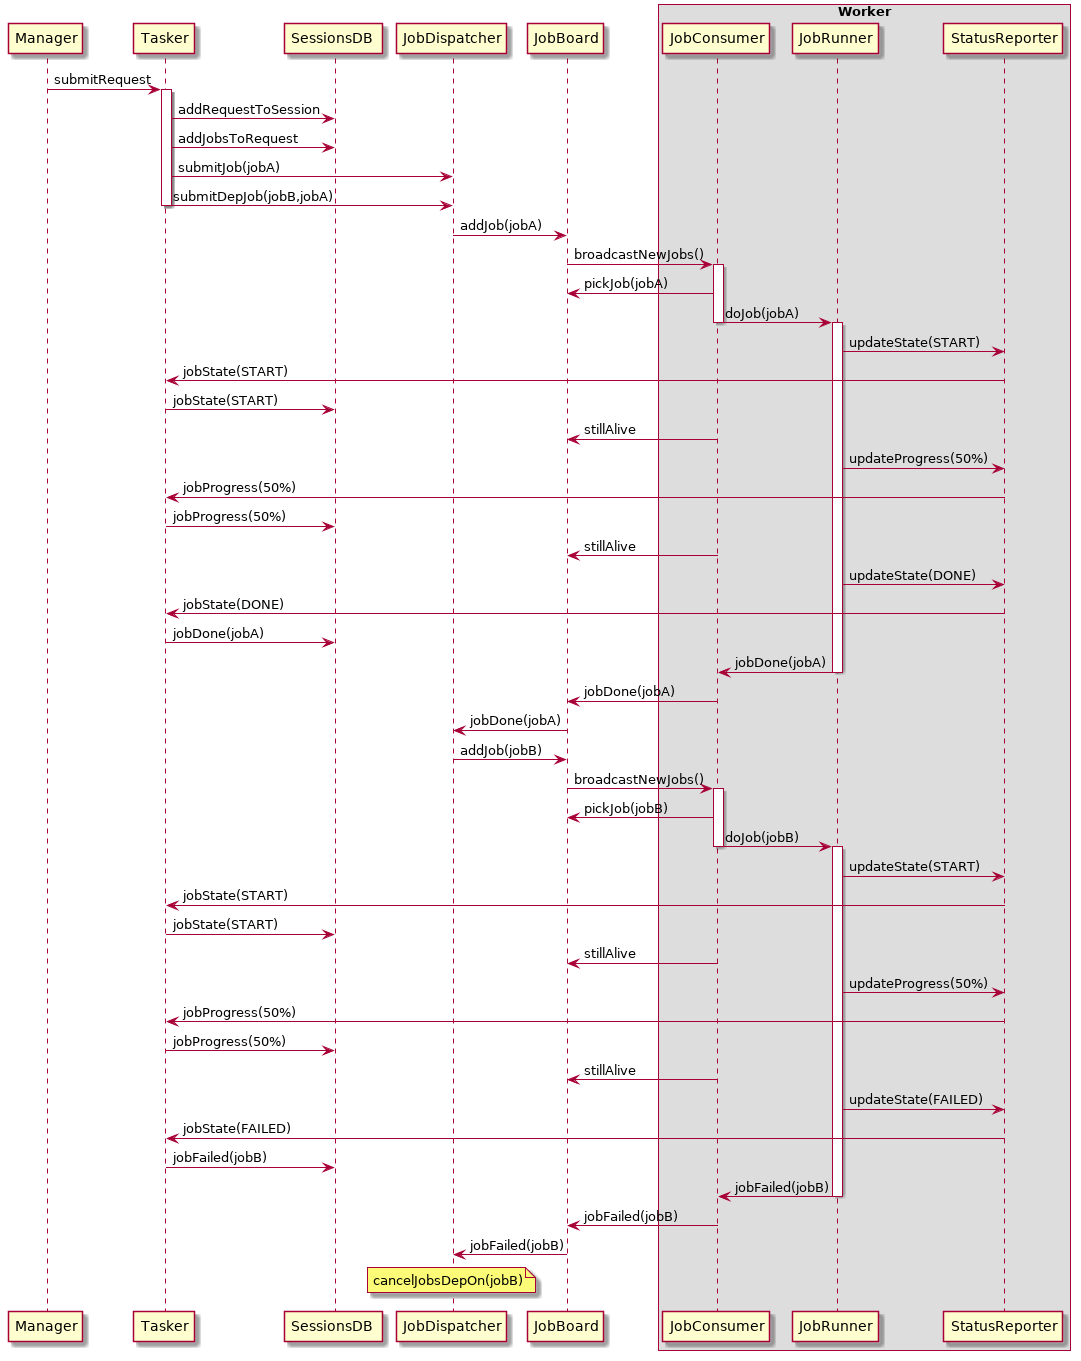

The diagram above was rendered by PlantUML. Its source (embedded in the PNG):
@startuml
Manager -> Tasker: submitRequest
activate Tasker
Tasker -> SessionsDB: addRequestToSession
Tasker -> SessionsDB: addJobsToRequest
Tasker -> JobDispatcher: submitJob(jobA)
Tasker -> JobDispatcher: submitDepJob(jobB,jobA)
deactivate Tasker
JobDispatcher -> JobBoard: addJob(jobA)

box "Worker" #DDDDDD
   participant JobConsumer
   participant JobRunner
   participant StatusReporter

JobBoard -> JobConsumer: broadcastNewJobs()
activate JobConsumer
JobBoard <- JobConsumer: pickJob(jobA)

JobConsumer -> JobRunner: doJob(jobA)
deactivate JobConsumer
activate JobRunner
JobRunner -> StatusReporter: updateState(START)
StatusReporter -> Tasker: jobState(START)
Tasker -> SessionsDB: jobState(START)
JobBoard <- JobConsumer: stillAlive
JobRunner -> StatusReporter: updateProgress(50%)
StatusReporter -> Tasker: jobProgress(50%)
Tasker -> SessionsDB: jobProgress(50%)
JobBoard <- JobConsumer: stillAlive
JobRunner -> StatusReporter: updateState(DONE)
StatusReporter -> Tasker: jobState(DONE)
Tasker -> SessionsDB: jobDone(jobA)
JobConsumer <- JobRunner: jobDone(jobA)
deactivate JobRunner

JobBoard <- JobConsumer: jobDone(jobA)
JobDispatcher <- JobBoard: jobDone(jobA)
JobDispatcher -> JobBoard: addJob(jobB)


JobBoard -> JobConsumer: broadcastNewJobs()
activate JobConsumer
JobBoard <- JobConsumer: pickJob(jobB)

JobConsumer -> JobRunner: doJob(jobB)
deactivate JobConsumer
activate JobRunner
JobRunner -> StatusReporter: updateState(START)
StatusReporter -> Tasker: jobState(START)
Tasker -> SessionsDB: jobState(START)
JobBoard <- JobConsumer: stillAlive
JobRunner -> StatusReporter: updateProgress(50%)
StatusReporter -> Tasker: jobProgress(50%)
Tasker -> SessionsDB: jobProgress(50%)
JobBoard <- JobConsumer: stillAlive
JobRunner -> StatusReporter: updateState(FAILED)
StatusReporter -> Tasker: jobState(FAILED)
Tasker -> SessionsDB: jobFailed(jobB)
JobConsumer <- JobRunner: jobFailed(jobB)
deactivate JobRunner

JobBoard <- JobConsumer: jobFailed(jobB)
JobDispatcher <- JobBoard: jobFailed(jobB)

note over JobDispatcher: cancelJobsDepOn(jobB)

@enduml